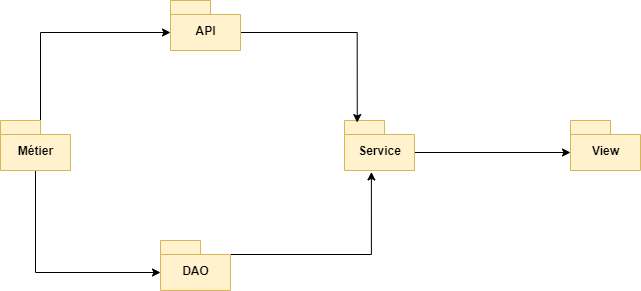

The diagram above was exported from draw.io. Its source (the exported page's mxGraphModel, read from the mxfile embedded in the PNG):
<mxGraphModel dx="905" dy="414" grid="1" gridSize="10" guides="1" tooltips="1" connect="1" arrows="1" fold="1" page="1" pageScale="1" pageWidth="827" pageHeight="1169" background="#ffffff" math="0" shadow="0">
  <root>
    <mxCell id="0" />
    <mxCell id="1" parent="0" />
    <mxCell id="11" style="edgeStyle=orthogonalEdgeStyle;rounded=0;orthogonalLoop=1;jettySize=auto;html=1;exitX=0;exitY=0;exitDx=70;exitDy=32;exitPerimeter=0;entryX=0;entryY=0;entryDx=0;entryDy=32;entryPerimeter=0;" parent="1" source="2" target="5" edge="1">
      <mxGeometry relative="1" as="geometry" />
    </mxCell>
    <mxCell id="2" value="&lt;font color=&quot;#000000&quot;&gt;Service&lt;/font&gt;" style="shape=folder;fontStyle=1;spacingTop=10;tabWidth=40;tabHeight=14;tabPosition=left;html=1;fillColor=#fff2cc;strokeColor=#d6b656;" parent="1" vertex="1">
      <mxGeometry x="414" y="240" width="70" height="50" as="geometry" />
    </mxCell>
    <mxCell id="8" style="edgeStyle=orthogonalEdgeStyle;rounded=0;orthogonalLoop=1;jettySize=auto;html=1;exitX=0;exitY=0;exitDx=70;exitDy=32;exitPerimeter=0;entryX=0.182;entryY=0.041;entryDx=0;entryDy=0;entryPerimeter=0;" parent="1" source="3" target="2" edge="1">
      <mxGeometry relative="1" as="geometry">
        <Array as="points">
          <mxPoint x="427" y="152" />
        </Array>
      </mxGeometry>
    </mxCell>
    <mxCell id="3" value="&lt;font color=&quot;#000000&quot;&gt;API&lt;/font&gt;" style="shape=folder;fontStyle=1;spacingTop=10;tabWidth=40;tabHeight=14;tabPosition=left;html=1;fillColor=#fff2cc;strokeColor=#d6b656;" parent="1" vertex="1">
      <mxGeometry x="240" y="120" width="70" height="50" as="geometry" />
    </mxCell>
    <mxCell id="7" style="edgeStyle=orthogonalEdgeStyle;rounded=0;orthogonalLoop=1;jettySize=auto;html=1;exitX=0;exitY=0;exitDx=40;exitDy=0;exitPerimeter=0;entryX=0;entryY=0;entryDx=0;entryDy=32;entryPerimeter=0;" parent="1" source="4" target="3" edge="1">
      <mxGeometry relative="1" as="geometry" />
    </mxCell>
    <mxCell id="10" style="edgeStyle=orthogonalEdgeStyle;rounded=0;orthogonalLoop=1;jettySize=auto;html=1;exitX=0.5;exitY=1;exitDx=0;exitDy=0;exitPerimeter=0;entryX=0;entryY=0;entryDx=0;entryDy=32;entryPerimeter=0;" parent="1" source="4" target="6" edge="1">
      <mxGeometry relative="1" as="geometry" />
    </mxCell>
    <mxCell id="4" value="&lt;font color=&quot;#000000&quot;&gt;Métier&lt;/font&gt;" style="shape=folder;fontStyle=1;spacingTop=10;tabWidth=40;tabHeight=14;tabPosition=left;html=1;fillColor=#fff2cc;strokeColor=#d6b656;" parent="1" vertex="1">
      <mxGeometry x="70" y="240" width="70" height="50" as="geometry" />
    </mxCell>
    <mxCell id="5" value="&lt;font color=&quot;#000000&quot;&gt;View&lt;/font&gt;" style="shape=folder;fontStyle=1;spacingTop=10;tabWidth=40;tabHeight=14;tabPosition=left;html=1;fillColor=#fff2cc;strokeColor=#d6b656;" parent="1" vertex="1">
      <mxGeometry x="640" y="240" width="70" height="50" as="geometry" />
    </mxCell>
    <mxCell id="9" style="edgeStyle=orthogonalEdgeStyle;rounded=0;orthogonalLoop=1;jettySize=auto;html=1;exitX=0;exitY=0;exitDx=70;exitDy=14;exitPerimeter=0;entryX=0.384;entryY=1.029;entryDx=0;entryDy=0;entryPerimeter=0;" parent="1" source="6" target="2" edge="1">
      <mxGeometry relative="1" as="geometry" />
    </mxCell>
    <mxCell id="6" value="&lt;font color=&quot;#000000&quot;&gt;DAO&lt;/font&gt;" style="shape=folder;fontStyle=1;spacingTop=10;tabWidth=40;tabHeight=14;tabPosition=left;html=1;fillColor=#fff2cc;strokeColor=#d6b656;" parent="1" vertex="1">
      <mxGeometry x="230" y="360" width="70" height="50" as="geometry" />
    </mxCell>
  </root>
</mxGraphModel>